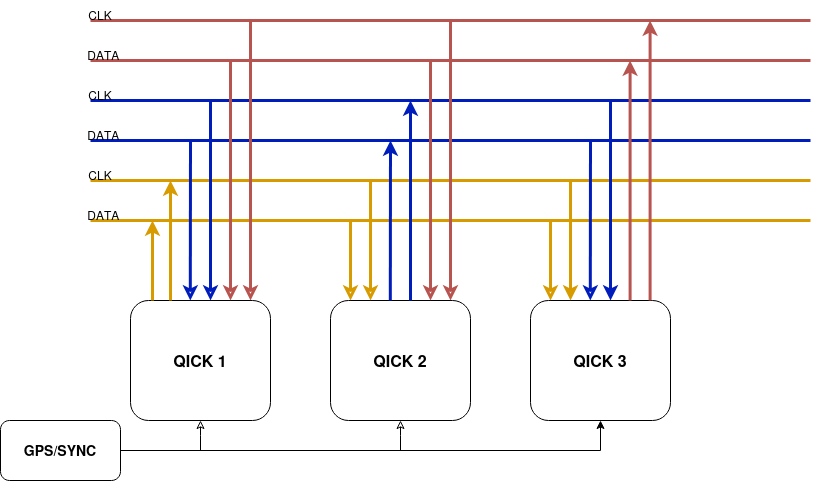

The diagram above was exported from draw.io. Its source (the exported page's mxGraphModel, read from the mxfile embedded in the PNG):
<mxGraphModel dx="1375" dy="921" grid="1" gridSize="10" guides="1" tooltips="1" connect="1" arrows="1" fold="1" page="1" pageScale="1" pageWidth="850" pageHeight="1100" math="0" shadow="0">
  <root>
    <mxCell id="0" />
    <mxCell id="1" parent="0" />
    <mxCell id="i3sjpn9yUUjA-ef0_0uV-1" value="" style="endArrow=none;html=1;rounded=0;fillColor=#f8cecc;strokeColor=#b85450;strokeWidth=3;" parent="1" edge="1">
      <mxGeometry width="50" height="50" relative="1" as="geometry">
        <mxPoint x="120" y="160" as="sourcePoint" />
        <mxPoint x="840" y="160" as="targetPoint" />
      </mxGeometry>
    </mxCell>
    <mxCell id="i3sjpn9yUUjA-ef0_0uV-2" value="" style="endArrow=none;html=1;rounded=0;fillColor=#f8cecc;strokeColor=#b85450;strokeWidth=3;" parent="1" edge="1">
      <mxGeometry width="50" height="50" relative="1" as="geometry">
        <mxPoint x="120" y="200" as="sourcePoint" />
        <mxPoint x="840" y="200" as="targetPoint" />
      </mxGeometry>
    </mxCell>
    <mxCell id="i3sjpn9yUUjA-ef0_0uV-3" value="" style="endArrow=none;html=1;rounded=0;fillColor=#0050ef;strokeColor=#001DBC;strokeWidth=3;" parent="1" edge="1">
      <mxGeometry width="50" height="50" relative="1" as="geometry">
        <mxPoint x="120" y="240" as="sourcePoint" />
        <mxPoint x="840" y="240" as="targetPoint" />
      </mxGeometry>
    </mxCell>
    <mxCell id="i3sjpn9yUUjA-ef0_0uV-4" value="" style="endArrow=none;html=1;rounded=0;strokeWidth=3;fillColor=#0050ef;strokeColor=#001DBC;" parent="1" edge="1">
      <mxGeometry width="50" height="50" relative="1" as="geometry">
        <mxPoint x="120" y="280" as="sourcePoint" />
        <mxPoint x="840" y="280" as="targetPoint" />
      </mxGeometry>
    </mxCell>
    <mxCell id="i3sjpn9yUUjA-ef0_0uV-5" value="" style="endArrow=none;html=1;rounded=0;strokeWidth=3;fillColor=#ffcd28;gradientColor=#ffa500;strokeColor=#d79b00;" parent="1" edge="1">
      <mxGeometry width="50" height="50" relative="1" as="geometry">
        <mxPoint x="120" y="320" as="sourcePoint" />
        <mxPoint x="840" y="320" as="targetPoint" />
      </mxGeometry>
    </mxCell>
    <mxCell id="i3sjpn9yUUjA-ef0_0uV-6" value="" style="endArrow=none;html=1;rounded=0;fillColor=#ffcd28;gradientColor=#ffa500;strokeColor=#d79b00;strokeWidth=3;" parent="1" edge="1">
      <mxGeometry width="50" height="50" relative="1" as="geometry">
        <mxPoint x="120" y="360" as="sourcePoint" />
        <mxPoint x="840" y="360" as="targetPoint" />
      </mxGeometry>
    </mxCell>
    <mxCell id="Hbd3h6K_-VC_0iSfTg7y-4" style="edgeStyle=orthogonalEdgeStyle;rounded=0;orthogonalLoop=1;jettySize=auto;html=1;startArrow=classic;startFill=0;endArrow=none;" edge="1" parent="1" source="i3sjpn9yUUjA-ef0_0uV-7">
      <mxGeometry relative="1" as="geometry">
        <mxPoint x="230" y="590" as="targetPoint" />
      </mxGeometry>
    </mxCell>
    <mxCell id="i3sjpn9yUUjA-ef0_0uV-7" value="&lt;font style=&quot;font-size: 16px;&quot;&gt;&lt;b&gt;QICK 1&lt;/b&gt;&lt;/font&gt;" style="rounded=1;whiteSpace=wrap;html=1;" parent="1" vertex="1">
      <mxGeometry x="160" y="440" width="140" height="120" as="geometry" />
    </mxCell>
    <mxCell id="Hbd3h6K_-VC_0iSfTg7y-3" style="edgeStyle=orthogonalEdgeStyle;rounded=0;orthogonalLoop=1;jettySize=auto;html=1;startArrow=classic;startFill=0;endArrow=none;" edge="1" parent="1" source="i3sjpn9yUUjA-ef0_0uV-8">
      <mxGeometry relative="1" as="geometry">
        <mxPoint x="430" y="590" as="targetPoint" />
      </mxGeometry>
    </mxCell>
    <mxCell id="i3sjpn9yUUjA-ef0_0uV-8" value="&lt;font style=&quot;font-size: 16px;&quot;&gt;&lt;b&gt;QICK 2&lt;/b&gt;&lt;/font&gt;" style="rounded=1;whiteSpace=wrap;html=1;" parent="1" vertex="1">
      <mxGeometry x="360" y="440" width="140" height="120" as="geometry" />
    </mxCell>
    <mxCell id="i3sjpn9yUUjA-ef0_0uV-9" value="&lt;font style=&quot;font-size: 16px;&quot;&gt;&lt;b&gt;QICK 3&lt;/b&gt;&lt;/font&gt;" style="rounded=1;whiteSpace=wrap;html=1;" parent="1" vertex="1">
      <mxGeometry x="560" y="440" width="140" height="120" as="geometry" />
    </mxCell>
    <mxCell id="i3sjpn9yUUjA-ef0_0uV-10" value="" style="endArrow=classic;html=1;rounded=0;strokeWidth=3;fillColor=#ffcd28;gradientColor=#ffa500;strokeColor=#d79b00;" parent="1" edge="1">
      <mxGeometry width="50" height="50" relative="1" as="geometry">
        <mxPoint x="182" y="440" as="sourcePoint" />
        <mxPoint x="182" y="360" as="targetPoint" />
      </mxGeometry>
    </mxCell>
    <mxCell id="i3sjpn9yUUjA-ef0_0uV-11" value="" style="endArrow=none;html=1;rounded=0;strokeWidth=3;fillColor=#ffcd28;gradientColor=#ffa500;strokeColor=#d79b00;startArrow=classic;startFill=0;" parent="1" edge="1">
      <mxGeometry width="50" height="50" relative="1" as="geometry">
        <mxPoint x="380" y="440" as="sourcePoint" />
        <mxPoint x="380" y="360" as="targetPoint" />
      </mxGeometry>
    </mxCell>
    <mxCell id="i3sjpn9yUUjA-ef0_0uV-12" value="" style="endArrow=none;html=1;rounded=0;strokeWidth=3;fillColor=#ffcd28;gradientColor=#ffa500;strokeColor=#d79b00;startArrow=classic;startFill=0;" parent="1" edge="1">
      <mxGeometry width="50" height="50" relative="1" as="geometry">
        <mxPoint x="580" y="440" as="sourcePoint" />
        <mxPoint x="580" y="360" as="targetPoint" />
      </mxGeometry>
    </mxCell>
    <mxCell id="i3sjpn9yUUjA-ef0_0uV-14" value="" style="endArrow=classic;html=1;rounded=0;strokeWidth=3;fillColor=#ffcd28;gradientColor=#ffa500;strokeColor=#d79b00;" parent="1" edge="1">
      <mxGeometry width="50" height="50" relative="1" as="geometry">
        <mxPoint x="200" y="440" as="sourcePoint" />
        <mxPoint x="200" y="320" as="targetPoint" />
      </mxGeometry>
    </mxCell>
    <mxCell id="i3sjpn9yUUjA-ef0_0uV-15" value="" style="endArrow=none;html=1;rounded=0;strokeWidth=3;fillColor=#ffcd28;gradientColor=#ffa500;strokeColor=#d79b00;startArrow=classic;startFill=0;" parent="1" edge="1">
      <mxGeometry width="50" height="50" relative="1" as="geometry">
        <mxPoint x="400" y="440" as="sourcePoint" />
        <mxPoint x="400" y="320" as="targetPoint" />
      </mxGeometry>
    </mxCell>
    <mxCell id="i3sjpn9yUUjA-ef0_0uV-16" value="" style="endArrow=none;html=1;rounded=0;strokeWidth=3;fillColor=#ffcd28;gradientColor=#ffa500;strokeColor=#d79b00;startFill=1;startArrow=classic;" parent="1" edge="1">
      <mxGeometry width="50" height="50" relative="1" as="geometry">
        <mxPoint x="600" y="440" as="sourcePoint" />
        <mxPoint x="600" y="320" as="targetPoint" />
      </mxGeometry>
    </mxCell>
    <mxCell id="i3sjpn9yUUjA-ef0_0uV-17" value="" style="endArrow=classic;html=1;rounded=0;strokeWidth=3;fillColor=#0050ef;strokeColor=#001DBC;" parent="1" edge="1">
      <mxGeometry width="50" height="50" relative="1" as="geometry">
        <mxPoint x="419.8" y="440" as="sourcePoint" />
        <mxPoint x="420" y="280" as="targetPoint" />
      </mxGeometry>
    </mxCell>
    <mxCell id="i3sjpn9yUUjA-ef0_0uV-18" value="" style="endArrow=classic;html=1;rounded=0;strokeWidth=3;fillColor=#0050ef;strokeColor=#001DBC;" parent="1" edge="1">
      <mxGeometry width="50" height="50" relative="1" as="geometry">
        <mxPoint x="440" y="440" as="sourcePoint" />
        <mxPoint x="440" y="240" as="targetPoint" />
      </mxGeometry>
    </mxCell>
    <mxCell id="i3sjpn9yUUjA-ef0_0uV-19" value="" style="endArrow=none;html=1;rounded=0;strokeWidth=3;fillColor=#0050ef;strokeColor=#001DBC;startArrow=classic;startFill=0;" parent="1" edge="1">
      <mxGeometry width="50" height="50" relative="1" as="geometry">
        <mxPoint x="219.8" y="440" as="sourcePoint" />
        <mxPoint x="220" y="280" as="targetPoint" />
      </mxGeometry>
    </mxCell>
    <mxCell id="i3sjpn9yUUjA-ef0_0uV-20" value="" style="endArrow=none;html=1;rounded=0;strokeWidth=3;fillColor=#0050ef;strokeColor=#001DBC;startArrow=classic;startFill=0;" parent="1" edge="1">
      <mxGeometry width="50" height="50" relative="1" as="geometry">
        <mxPoint x="619.8" y="440" as="sourcePoint" />
        <mxPoint x="620" y="280" as="targetPoint" />
      </mxGeometry>
    </mxCell>
    <mxCell id="i3sjpn9yUUjA-ef0_0uV-21" value="" style="endArrow=none;html=1;rounded=0;strokeWidth=3;fillColor=#0050ef;strokeColor=#001DBC;startArrow=classic;startFill=0;" parent="1" edge="1">
      <mxGeometry width="50" height="50" relative="1" as="geometry">
        <mxPoint x="240" y="440" as="sourcePoint" />
        <mxPoint x="240" y="240" as="targetPoint" />
      </mxGeometry>
    </mxCell>
    <mxCell id="i3sjpn9yUUjA-ef0_0uV-22" value="" style="endArrow=none;html=1;rounded=0;strokeWidth=3;fillColor=#0050ef;strokeColor=#001DBC;startArrow=classic;startFill=1;" parent="1" edge="1">
      <mxGeometry width="50" height="50" relative="1" as="geometry">
        <mxPoint x="640" y="440" as="sourcePoint" />
        <mxPoint x="640" y="240" as="targetPoint" />
      </mxGeometry>
    </mxCell>
    <mxCell id="i3sjpn9yUUjA-ef0_0uV-23" value="" style="endArrow=none;html=1;rounded=0;strokeWidth=3;fillColor=#f8cecc;strokeColor=#b85450;startArrow=classic;startFill=0;gradientColor=#ea6b66;" parent="1" edge="1">
      <mxGeometry width="50" height="50" relative="1" as="geometry">
        <mxPoint x="260" y="440" as="sourcePoint" />
        <mxPoint x="260" y="200" as="targetPoint" />
      </mxGeometry>
    </mxCell>
    <mxCell id="i3sjpn9yUUjA-ef0_0uV-24" value="" style="endArrow=none;html=1;rounded=0;strokeWidth=3;fillColor=#f8cecc;strokeColor=#b85450;startArrow=classic;startFill=0;gradientColor=#ea6b66;" parent="1" edge="1">
      <mxGeometry width="50" height="50" relative="1" as="geometry">
        <mxPoint x="280" y="440" as="sourcePoint" />
        <mxPoint x="280" y="160" as="targetPoint" />
      </mxGeometry>
    </mxCell>
    <mxCell id="i3sjpn9yUUjA-ef0_0uV-25" value="" style="endArrow=none;html=1;rounded=0;strokeWidth=3;fillColor=#f8cecc;strokeColor=#b85450;startArrow=classic;startFill=0;gradientColor=#ea6b66;" parent="1" edge="1">
      <mxGeometry width="50" height="50" relative="1" as="geometry">
        <mxPoint x="460" y="440" as="sourcePoint" />
        <mxPoint x="460" y="200" as="targetPoint" />
      </mxGeometry>
    </mxCell>
    <mxCell id="i3sjpn9yUUjA-ef0_0uV-26" value="" style="endArrow=none;html=1;rounded=0;strokeWidth=3;fillColor=#f8cecc;strokeColor=#b85450;startArrow=classic;startFill=0;gradientColor=#ea6b66;" parent="1" edge="1">
      <mxGeometry width="50" height="50" relative="1" as="geometry">
        <mxPoint x="480" y="440" as="sourcePoint" />
        <mxPoint x="480" y="160" as="targetPoint" />
      </mxGeometry>
    </mxCell>
    <mxCell id="i3sjpn9yUUjA-ef0_0uV-27" value="" style="endArrow=classic;html=1;rounded=0;strokeWidth=3;fillColor=#f8cecc;strokeColor=#b85450;startArrow=none;startFill=0;gradientColor=#ea6b66;endFill=1;" parent="1" edge="1">
      <mxGeometry width="50" height="50" relative="1" as="geometry">
        <mxPoint x="659.6" y="440" as="sourcePoint" />
        <mxPoint x="659.6" y="200" as="targetPoint" />
      </mxGeometry>
    </mxCell>
    <mxCell id="i3sjpn9yUUjA-ef0_0uV-28" value="" style="endArrow=classic;html=1;rounded=0;strokeWidth=3;fillColor=#f8cecc;strokeColor=#b85450;startArrow=none;startFill=0;gradientColor=#ea6b66;endFill=1;" parent="1" edge="1">
      <mxGeometry width="50" height="50" relative="1" as="geometry">
        <mxPoint x="679.6" y="440" as="sourcePoint" />
        <mxPoint x="679.6" y="160" as="targetPoint" />
      </mxGeometry>
    </mxCell>
    <mxCell id="i3sjpn9yUUjA-ef0_0uV-29" value="CLK" style="text;html=1;align=center;verticalAlign=middle;whiteSpace=wrap;rounded=0;" parent="1" vertex="1">
      <mxGeometry x="100" y="140" width="60" height="30" as="geometry" />
    </mxCell>
    <mxCell id="i3sjpn9yUUjA-ef0_0uV-30" value="CLK" style="text;html=1;align=center;verticalAlign=middle;whiteSpace=wrap;rounded=0;" parent="1" vertex="1">
      <mxGeometry x="100" y="220" width="60" height="30" as="geometry" />
    </mxCell>
    <mxCell id="i3sjpn9yUUjA-ef0_0uV-31" value="CLK" style="text;html=1;align=center;verticalAlign=middle;whiteSpace=wrap;rounded=0;" parent="1" vertex="1">
      <mxGeometry x="100" y="300" width="60" height="30" as="geometry" />
    </mxCell>
    <mxCell id="i3sjpn9yUUjA-ef0_0uV-32" value="&amp;nbsp; DATA" style="text;html=1;align=center;verticalAlign=middle;whiteSpace=wrap;rounded=0;" parent="1" vertex="1">
      <mxGeometry x="100" y="180" width="60" height="30" as="geometry" />
    </mxCell>
    <mxCell id="i3sjpn9yUUjA-ef0_0uV-33" value="&amp;nbsp; DATA" style="text;html=1;align=center;verticalAlign=middle;whiteSpace=wrap;rounded=0;" parent="1" vertex="1">
      <mxGeometry x="100" y="260" width="60" height="30" as="geometry" />
    </mxCell>
    <mxCell id="i3sjpn9yUUjA-ef0_0uV-34" value="&amp;nbsp; DATA" style="text;html=1;align=center;verticalAlign=middle;whiteSpace=wrap;rounded=0;" parent="1" vertex="1">
      <mxGeometry x="100" y="340" width="60" height="30" as="geometry" />
    </mxCell>
    <mxCell id="Hbd3h6K_-VC_0iSfTg7y-2" style="edgeStyle=orthogonalEdgeStyle;rounded=0;orthogonalLoop=1;jettySize=auto;html=1;exitX=1;exitY=0.5;exitDx=0;exitDy=0;entryX=0.5;entryY=1;entryDx=0;entryDy=0;endArrow=classic;endFill=1;" edge="1" parent="1" source="Hbd3h6K_-VC_0iSfTg7y-1" target="i3sjpn9yUUjA-ef0_0uV-9">
      <mxGeometry relative="1" as="geometry" />
    </mxCell>
    <mxCell id="Hbd3h6K_-VC_0iSfTg7y-1" value="&lt;b&gt;&lt;font style=&quot;font-size: 14px;&quot;&gt;GPS/SYNC&lt;/font&gt;&lt;/b&gt;" style="rounded=1;whiteSpace=wrap;html=1;" vertex="1" parent="1">
      <mxGeometry x="30" y="560" width="120" height="60" as="geometry" />
    </mxCell>
  </root>
</mxGraphModel>